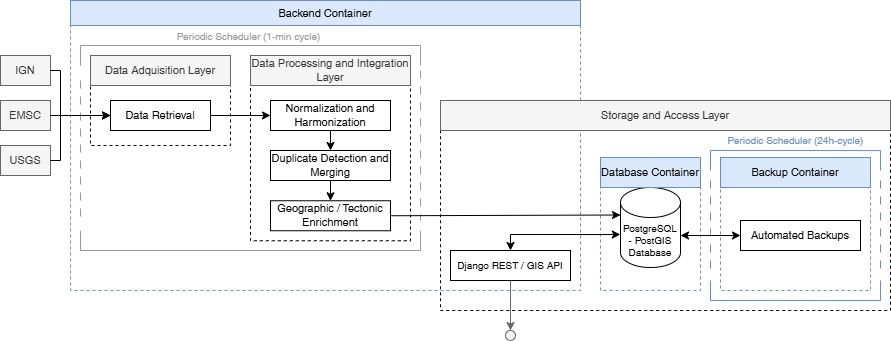

The diagram above was exported from draw.io. Its source (the exported page's mxGraphModel, read from the mxfile embedded in the PNG):
<mxGraphModel dx="-257" dy="336" grid="1" gridSize="10" guides="1" tooltips="1" connect="1" arrows="1" fold="1" page="1" pageScale="1" pageWidth="827" pageHeight="1169" math="0" shadow="0">
  <root>
    <mxCell id="0" />
    <mxCell id="1" parent="0" />
    <mxCell id="05u4OUgkIR6xkd1_XESl-33" value="" style="endArrow=none;html=1;rounded=0;fontColor=#999999;strokeColor=#6c8ebf;dashed=1;dashPattern=8 8;fillColor=#dae8fc;" edge="1" parent="1">
      <mxGeometry width="50" height="50" relative="1" as="geometry">
        <mxPoint x="1600" y="860" as="sourcePoint" />
        <mxPoint x="1600" y="950" as="targetPoint" />
      </mxGeometry>
    </mxCell>
    <mxCell id="VdpkFFmiY41E0zG4RSDj-89" value="" style="rounded=0;whiteSpace=wrap;html=1;fillColor=none;strokeColor=#6c8ebf;dashed=1;" parent="1" vertex="1">
      <mxGeometry x="960" y="705" width="510" height="265" as="geometry" />
    </mxCell>
    <mxCell id="05u4OUgkIR6xkd1_XESl-3" value="" style="endArrow=none;html=1;rounded=0;fontColor=#999999;strokeColor=#999999;dashed=1;dashPattern=8 8;" edge="1" parent="1">
      <mxGeometry width="50" height="50" relative="1" as="geometry">
        <mxPoint x="970" y="760" as="sourcePoint" />
        <mxPoint x="970" y="900" as="targetPoint" />
      </mxGeometry>
    </mxCell>
    <mxCell id="05u4OUgkIR6xkd1_XESl-4" value="" style="endArrow=none;html=1;rounded=0;fontColor=#999999;strokeColor=#999999;dashed=1;dashPattern=8 8;" edge="1" parent="1">
      <mxGeometry width="50" height="50" relative="1" as="geometry">
        <mxPoint x="1310" y="750" as="sourcePoint" />
        <mxPoint x="1310" y="900" as="targetPoint" />
      </mxGeometry>
    </mxCell>
    <mxCell id="VdpkFFmiY41E0zG4RSDj-90" value="" style="rounded=0;whiteSpace=wrap;html=1;fillColor=none;strokeColor=default;dashed=1;" parent="1" vertex="1">
      <mxGeometry x="1330" y="789.25" width="450" height="200.75" as="geometry" />
    </mxCell>
    <mxCell id="VdpkFFmiY41E0zG4RSDj-91" value="" style="rounded=0;whiteSpace=wrap;html=1;fillColor=none;strokeColor=#6c8ebf;dashed=1;" parent="1" vertex="1">
      <mxGeometry x="1490" y="840" width="100" height="130" as="geometry" />
    </mxCell>
    <mxCell id="VdpkFFmiY41E0zG4RSDj-92" value="" style="rounded=0;whiteSpace=wrap;html=1;fillColor=none;strokeColor=default;dashed=1;" parent="1" vertex="1">
      <mxGeometry x="1140" y="760" width="160" height="160.25" as="geometry" />
    </mxCell>
    <mxCell id="VdpkFFmiY41E0zG4RSDj-93" value="" style="rounded=0;whiteSpace=wrap;html=1;fillColor=none;strokeColor=default;dashed=1;" parent="1" vertex="1">
      <mxGeometry x="980" y="765" width="140" height="60" as="geometry" />
    </mxCell>
    <mxCell id="VdpkFFmiY41E0zG4RSDj-94" value="USGS" style="rounded=0;whiteSpace=wrap;html=1;fillColor=#f5f5f5;fontColor=#333333;strokeColor=#666666;fontSize=11;" parent="1" vertex="1">
      <mxGeometry x="890" y="825" width="50" height="30" as="geometry" />
    </mxCell>
    <mxCell id="VdpkFFmiY41E0zG4RSDj-95" value="EMSC" style="rounded=0;whiteSpace=wrap;html=1;fillColor=#f5f5f5;fontColor=#333333;strokeColor=#666666;fontSize=11;" parent="1" vertex="1">
      <mxGeometry x="890" y="780" width="50" height="30" as="geometry" />
    </mxCell>
    <mxCell id="VdpkFFmiY41E0zG4RSDj-96" value="IGN" style="rounded=0;whiteSpace=wrap;html=1;fillColor=#f5f5f5;fontColor=#333333;strokeColor=#666666;fontSize=11;" parent="1" vertex="1">
      <mxGeometry x="890" y="735" width="50" height="30" as="geometry" />
    </mxCell>
    <mxCell id="VdpkFFmiY41E0zG4RSDj-97" value="Data Adquisition Layer" style="rounded=0;whiteSpace=wrap;html=1;fillColor=#f5f5f5;fontSize=11;fontColor=#333333;strokeColor=#666666;" parent="1" vertex="1">
      <mxGeometry x="980" y="735" width="140" height="30" as="geometry" />
    </mxCell>
    <mxCell id="VdpkFFmiY41E0zG4RSDj-98" value="Data Processing and Integration Layer" style="rounded=0;whiteSpace=wrap;html=1;fillColor=#f5f5f5;fontSize=11;fontColor=#333333;strokeColor=#666666;" parent="1" vertex="1">
      <mxGeometry x="1140" y="735" width="160" height="30" as="geometry" />
    </mxCell>
    <mxCell id="VdpkFFmiY41E0zG4RSDj-99" value="Data Retrieval" style="rounded=0;whiteSpace=wrap;html=1;gradientColor=default;fillColor=none;fontSize=11;" parent="1" vertex="1">
      <mxGeometry x="1000" y="780" width="100" height="30" as="geometry" />
    </mxCell>
    <mxCell id="VdpkFFmiY41E0zG4RSDj-100" value="Duplicate Detection and Merging" style="rounded=0;whiteSpace=wrap;html=1;gradientColor=default;fillColor=none;fontSize=11;" parent="1" vertex="1">
      <mxGeometry x="1160" y="830" width="120" height="30" as="geometry" />
    </mxCell>
    <mxCell id="VdpkFFmiY41E0zG4RSDj-101" value="" style="endArrow=classic;html=1;rounded=0;exitX=1;exitY=0.5;exitDx=0;exitDy=0;entryX=0;entryY=0.5;entryDx=0;entryDy=0;edgeStyle=orthogonalEdgeStyle;" parent="1" source="VdpkFFmiY41E0zG4RSDj-96" target="VdpkFFmiY41E0zG4RSDj-99" edge="1">
      <mxGeometry width="50" height="50" relative="1" as="geometry">
        <mxPoint x="1160" y="840" as="sourcePoint" />
        <mxPoint x="1210" y="790" as="targetPoint" />
        <Array as="points">
          <mxPoint x="950" y="750" />
          <mxPoint x="950" y="795" />
        </Array>
      </mxGeometry>
    </mxCell>
    <mxCell id="VdpkFFmiY41E0zG4RSDj-102" value="" style="endArrow=classic;html=1;rounded=0;exitX=1;exitY=0.5;exitDx=0;exitDy=0;entryX=0;entryY=0.5;entryDx=0;entryDy=0;edgeStyle=orthogonalEdgeStyle;" parent="1" source="VdpkFFmiY41E0zG4RSDj-94" target="VdpkFFmiY41E0zG4RSDj-99" edge="1">
      <mxGeometry width="50" height="50" relative="1" as="geometry">
        <mxPoint x="1160" y="840" as="sourcePoint" />
        <mxPoint x="1210" y="790" as="targetPoint" />
        <Array as="points">
          <mxPoint x="950" y="840" />
          <mxPoint x="950" y="795" />
        </Array>
      </mxGeometry>
    </mxCell>
    <mxCell id="VdpkFFmiY41E0zG4RSDj-103" value="" style="endArrow=none;html=1;rounded=0;exitX=1;exitY=0.5;exitDx=0;exitDy=0;entryX=0;entryY=0.5;entryDx=0;entryDy=0;edgeStyle=orthogonalEdgeStyle;" parent="1" source="VdpkFFmiY41E0zG4RSDj-95" target="VdpkFFmiY41E0zG4RSDj-99" edge="1">
      <mxGeometry width="50" height="50" relative="1" as="geometry">
        <mxPoint x="1160" y="840" as="sourcePoint" />
        <mxPoint x="1210" y="790" as="targetPoint" />
        <Array as="points">
          <mxPoint x="940" y="795" />
        </Array>
      </mxGeometry>
    </mxCell>
    <mxCell id="VdpkFFmiY41E0zG4RSDj-104" value="Geographic / Tectonic&lt;div&gt;Enrichment&lt;/div&gt;" style="rounded=0;whiteSpace=wrap;html=1;gradientColor=default;fillColor=none;fontSize=11;" parent="1" vertex="1">
      <mxGeometry x="1160" y="880.25" width="120" height="30" as="geometry" />
    </mxCell>
    <mxCell id="VdpkFFmiY41E0zG4RSDj-105" value="Normalization and Harmonization" style="rounded=0;whiteSpace=wrap;html=1;gradientColor=default;fillColor=none;fontSize=11;" parent="1" vertex="1">
      <mxGeometry x="1160" y="780" width="120" height="30" as="geometry" />
    </mxCell>
    <mxCell id="VdpkFFmiY41E0zG4RSDj-107" value="" style="endArrow=classic;html=1;rounded=0;exitX=0.5;exitY=1;exitDx=0;exitDy=0;entryX=0.5;entryY=0;entryDx=0;entryDy=0;" parent="1" source="VdpkFFmiY41E0zG4RSDj-105" target="VdpkFFmiY41E0zG4RSDj-100" edge="1">
      <mxGeometry width="50" height="50" relative="1" as="geometry">
        <mxPoint x="1110" y="805" as="sourcePoint" />
        <mxPoint x="1160" y="755" as="targetPoint" />
      </mxGeometry>
    </mxCell>
    <mxCell id="VdpkFFmiY41E0zG4RSDj-108" value="" style="endArrow=classic;html=1;rounded=0;exitX=0.5;exitY=1;exitDx=0;exitDy=0;entryX=0.5;entryY=0;entryDx=0;entryDy=0;" parent="1" source="VdpkFFmiY41E0zG4RSDj-100" target="VdpkFFmiY41E0zG4RSDj-104" edge="1">
      <mxGeometry width="50" height="50" relative="1" as="geometry">
        <mxPoint x="1110" y="805" as="sourcePoint" />
        <mxPoint x="1200" y="855" as="targetPoint" />
      </mxGeometry>
    </mxCell>
    <mxCell id="VdpkFFmiY41E0zG4RSDj-109" value="Storage and Access Layer" style="rounded=0;whiteSpace=wrap;html=1;fontSize=11;fillColor=#f5f5f5;fontColor=#333333;strokeColor=#666666;" parent="1" vertex="1">
      <mxGeometry x="1330" y="780" width="450" height="30" as="geometry" />
    </mxCell>
    <mxCell id="VdpkFFmiY41E0zG4RSDj-110" value="&lt;font&gt;PostgreSQL - PostGIS Database&lt;/font&gt;" style="shape=cylinder3;whiteSpace=wrap;html=1;boundedLbl=1;backgroundOutline=1;size=15;fontSize=10;" parent="1" vertex="1">
      <mxGeometry x="1510" y="867" width="60" height="80" as="geometry" />
    </mxCell>
    <mxCell id="VdpkFFmiY41E0zG4RSDj-111" value="Django REST / GIS API" style="rounded=0;whiteSpace=wrap;html=1;fontSize=10;" parent="1" vertex="1">
      <mxGeometry x="1340" y="930" width="120" height="30" as="geometry" />
    </mxCell>
    <mxCell id="VdpkFFmiY41E0zG4RSDj-112" value="Backend Container" style="rounded=0;whiteSpace=wrap;html=1;fillColor=#dae8fc;strokeColor=#6c8ebf;fontSize=11;" parent="1" vertex="1">
      <mxGeometry x="960" y="680" width="510" height="25" as="geometry" />
    </mxCell>
    <mxCell id="VdpkFFmiY41E0zG4RSDj-113" value="Database Container" style="rounded=0;whiteSpace=wrap;html=1;fillColor=#dae8fc;strokeColor=#6c8ebf;fontSize=11;" parent="1" vertex="1">
      <mxGeometry x="1490" y="837" width="100" height="30" as="geometry" />
    </mxCell>
    <mxCell id="VdpkFFmiY41E0zG4RSDj-114" value="" style="rounded=0;whiteSpace=wrap;html=1;fillColor=none;strokeColor=#6c8ebf;dashed=1;" parent="1" vertex="1">
      <mxGeometry x="1610" y="840" width="150" height="130" as="geometry" />
    </mxCell>
    <mxCell id="VdpkFFmiY41E0zG4RSDj-115" value="Backup Container" style="rounded=0;whiteSpace=wrap;html=1;fillColor=#dae8fc;strokeColor=#6c8ebf;fontSize=11;" parent="1" vertex="1">
      <mxGeometry x="1610" y="837" width="150" height="30" as="geometry" />
    </mxCell>
    <mxCell id="VdpkFFmiY41E0zG4RSDj-116" value="Automated Backups" style="rounded=0;whiteSpace=wrap;html=1;gradientColor=default;fillColor=none;fontSize=11;" parent="1" vertex="1">
      <mxGeometry x="1630" y="900" width="120" height="30" as="geometry" />
    </mxCell>
    <mxCell id="VdpkFFmiY41E0zG4RSDj-119" value="" style="endArrow=none;html=1;rounded=0;fontColor=#999999;strokeColor=#999999;" parent="1" edge="1">
      <mxGeometry width="50" height="50" relative="1" as="geometry">
        <mxPoint x="970" y="725" as="sourcePoint" />
        <mxPoint x="970" y="745" as="targetPoint" />
      </mxGeometry>
    </mxCell>
    <mxCell id="VdpkFFmiY41E0zG4RSDj-120" value="" style="endArrow=none;html=1;rounded=0;fontColor=#999999;strokeColor=#999999;" parent="1" edge="1">
      <mxGeometry width="50" height="50" relative="1" as="geometry">
        <mxPoint x="1310.0003030303033" y="725" as="sourcePoint" />
        <mxPoint x="1310.0003030303033" y="745" as="targetPoint" />
      </mxGeometry>
    </mxCell>
    <mxCell id="VdpkFFmiY41E0zG4RSDj-131" value="" style="endArrow=classic;html=1;rounded=0;exitX=1;exitY=0.5;exitDx=0;exitDy=0;entryX=0;entryY=0.5;entryDx=0;entryDy=0;" parent="1" source="VdpkFFmiY41E0zG4RSDj-99" target="VdpkFFmiY41E0zG4RSDj-105" edge="1">
      <mxGeometry width="50" height="50" relative="1" as="geometry">
        <mxPoint x="1160" y="900" as="sourcePoint" />
        <mxPoint x="1210" y="850" as="targetPoint" />
      </mxGeometry>
    </mxCell>
    <mxCell id="VdpkFFmiY41E0zG4RSDj-132" value="" style="endArrow=none;html=1;rounded=0;fontColor=#999999;strokeColor=#999999;" parent="1" edge="1">
      <mxGeometry width="50" height="50" relative="1" as="geometry">
        <mxPoint x="970" y="725" as="sourcePoint" />
        <mxPoint x="1310" y="725" as="targetPoint" />
      </mxGeometry>
    </mxCell>
    <mxCell id="VdpkFFmiY41E0zG4RSDj-133" value="Periodic Scheduler (1-min cycle)" style="edgeLabel;html=1;align=center;verticalAlign=middle;resizable=0;points=[];fontSize=10;fontColor=#999999;" parent="VdpkFFmiY41E0zG4RSDj-132" vertex="1" connectable="0">
      <mxGeometry x="-0.2925" y="-1" relative="1" as="geometry">
        <mxPoint x="47" y="-10" as="offset" />
      </mxGeometry>
    </mxCell>
    <mxCell id="VdpkFFmiY41E0zG4RSDj-136" value="" style="endArrow=classic;startArrow=classic;html=1;rounded=0;exitX=1;exitY=0.5;exitDx=0;exitDy=0;exitPerimeter=0;entryX=0;entryY=0.5;entryDx=0;entryDy=0;" parent="1" target="VdpkFFmiY41E0zG4RSDj-116" edge="1">
      <mxGeometry width="50" height="50" relative="1" as="geometry">
        <mxPoint x="1570" y="915" as="sourcePoint" />
        <mxPoint x="1620" y="857.5" as="targetPoint" />
      </mxGeometry>
    </mxCell>
    <mxCell id="VdpkFFmiY41E0zG4RSDj-137" value="" style="endArrow=none;html=1;rounded=0;fontColor=#999999;strokeColor=#999999;" parent="1" edge="1">
      <mxGeometry width="50" height="50" relative="1" as="geometry">
        <mxPoint x="970" y="930" as="sourcePoint" />
        <mxPoint x="1310" y="930" as="targetPoint" />
      </mxGeometry>
    </mxCell>
    <mxCell id="VdpkFFmiY41E0zG4RSDj-139" value="" style="endArrow=none;html=1;rounded=0;fontColor=#999999;strokeColor=#999999;" parent="1" edge="1">
      <mxGeometry width="50" height="50" relative="1" as="geometry">
        <mxPoint x="970" y="910.25" as="sourcePoint" />
        <mxPoint x="970" y="930.25" as="targetPoint" />
      </mxGeometry>
    </mxCell>
    <mxCell id="VdpkFFmiY41E0zG4RSDj-140" value="" style="endArrow=none;html=1;rounded=0;fontColor=#999999;strokeColor=#999999;" parent="1" edge="1">
      <mxGeometry width="50" height="50" relative="1" as="geometry">
        <mxPoint x="1310.0003030303033" y="910.25" as="sourcePoint" />
        <mxPoint x="1310.0003030303033" y="930.25" as="targetPoint" />
      </mxGeometry>
    </mxCell>
    <mxCell id="VdpkFFmiY41E0zG4RSDj-141" value="" style="endArrow=classic;html=1;rounded=0;exitX=0.5;exitY=1;exitDx=0;exitDy=0;fillColor=#f5f5f5;strokeColor=#666666;entryX=0.5;entryY=0;entryDx=0;entryDy=0;" parent="1" source="VdpkFFmiY41E0zG4RSDj-111" edge="1" target="VdpkFFmiY41E0zG4RSDj-142">
      <mxGeometry width="50" height="50" relative="1" as="geometry">
        <mxPoint x="1239.9" y="970.75" as="sourcePoint" />
        <mxPoint x="1240" y="990" as="targetPoint" />
      </mxGeometry>
    </mxCell>
    <mxCell id="VdpkFFmiY41E0zG4RSDj-142" value="" style="ellipse;whiteSpace=wrap;html=1;aspect=fixed;fillColor=#f5f5f5;fontColor=#333333;strokeColor=#666666;" parent="1" vertex="1">
      <mxGeometry x="1395" y="1010" width="10" height="10" as="geometry" />
    </mxCell>
    <mxCell id="05u4OUgkIR6xkd1_XESl-15" value="" style="endArrow=classic;html=1;rounded=0;exitX=1;exitY=0.5;exitDx=0;exitDy=0;entryX=0;entryY=0;entryDx=0;entryDy=27.5;entryPerimeter=0;" edge="1" parent="1" source="VdpkFFmiY41E0zG4RSDj-104" target="VdpkFFmiY41E0zG4RSDj-110">
      <mxGeometry width="50" height="50" relative="1" as="geometry">
        <mxPoint x="1340" y="950" as="sourcePoint" />
        <mxPoint x="1390" y="900" as="targetPoint" />
      </mxGeometry>
    </mxCell>
    <mxCell id="05u4OUgkIR6xkd1_XESl-20" value="" style="endArrow=classic;startArrow=classic;html=1;rounded=0;exitX=0.5;exitY=0;exitDx=0;exitDy=0;entryX=-0.003;entryY=0.588;entryDx=0;entryDy=0;entryPerimeter=0;edgeStyle=orthogonalEdgeStyle;" edge="1" parent="1" source="VdpkFFmiY41E0zG4RSDj-111" target="VdpkFFmiY41E0zG4RSDj-110">
      <mxGeometry width="50" height="50" relative="1" as="geometry">
        <mxPoint x="1470" y="930" as="sourcePoint" />
        <mxPoint x="1520" y="880" as="targetPoint" />
        <Array as="points">
          <mxPoint x="1400" y="914" />
        </Array>
      </mxGeometry>
    </mxCell>
    <mxCell id="05u4OUgkIR6xkd1_XESl-24" value="" style="endArrow=none;html=1;rounded=0;fontColor=#999999;strokeColor=#6c8ebf;fillColor=#dae8fc;entryX=0.978;entryY=0.214;entryDx=0;entryDy=0;entryPerimeter=0;" edge="1" parent="1">
      <mxGeometry width="50" height="50" relative="1" as="geometry">
        <mxPoint x="1599.95" y="830" as="sourcePoint" />
        <mxPoint x="1770.0500000000002" y="830.0705" as="targetPoint" />
      </mxGeometry>
    </mxCell>
    <mxCell id="05u4OUgkIR6xkd1_XESl-25" value="Periodic Scheduler (24h-cycle)" style="edgeLabel;html=1;align=center;verticalAlign=middle;resizable=0;points=[];fontSize=10;fontColor=#6C8EBF;" vertex="1" connectable="0" parent="05u4OUgkIR6xkd1_XESl-24">
      <mxGeometry x="-0.2925" y="-1" relative="1" as="geometry">
        <mxPoint x="25" y="-11" as="offset" />
      </mxGeometry>
    </mxCell>
    <mxCell id="05u4OUgkIR6xkd1_XESl-28" value="" style="endArrow=none;html=1;rounded=0;fontColor=#999999;strokeColor=#6c8ebf;fillColor=#dae8fc;" edge="1" parent="1">
      <mxGeometry width="50" height="50" relative="1" as="geometry">
        <mxPoint x="1600.0003030303033" y="830.13" as="sourcePoint" />
        <mxPoint x="1600.0003030303033" y="850.13" as="targetPoint" />
      </mxGeometry>
    </mxCell>
    <mxCell id="05u4OUgkIR6xkd1_XESl-31" value="" style="endArrow=none;html=1;rounded=0;fontColor=#999999;strokeColor=#6c8ebf;fillColor=#dae8fc;" edge="1" parent="1">
      <mxGeometry width="50" height="50" relative="1" as="geometry">
        <mxPoint x="1770.0003030303033" y="830.13" as="sourcePoint" />
        <mxPoint x="1770.0003030303033" y="850.13" as="targetPoint" />
      </mxGeometry>
    </mxCell>
    <mxCell id="05u4OUgkIR6xkd1_XESl-34" value="" style="endArrow=none;html=1;rounded=0;fontColor=#999999;strokeColor=#6C8EBF;dashed=1;dashPattern=8 8;fillColor=#dae8fc;" edge="1" parent="1">
      <mxGeometry width="50" height="50" relative="1" as="geometry">
        <mxPoint x="1770" y="860" as="sourcePoint" />
        <mxPoint x="1770" y="950" as="targetPoint" />
      </mxGeometry>
    </mxCell>
    <mxCell id="05u4OUgkIR6xkd1_XESl-35" value="" style="endArrow=none;html=1;rounded=0;fontColor=#999999;strokeColor=#6c8ebf;fillColor=#dae8fc;entryX=0.978;entryY=0.214;entryDx=0;entryDy=0;entryPerimeter=0;" edge="1" parent="1">
      <mxGeometry width="50" height="50" relative="1" as="geometry">
        <mxPoint x="1599.9" y="980" as="sourcePoint" />
        <mxPoint x="1770.0000000000002" y="980.0705" as="targetPoint" />
      </mxGeometry>
    </mxCell>
    <mxCell id="05u4OUgkIR6xkd1_XESl-37" value="" style="endArrow=none;html=1;rounded=0;fontColor=#999999;strokeColor=#6c8ebf;fillColor=#dae8fc;" edge="1" parent="1">
      <mxGeometry width="50" height="50" relative="1" as="geometry">
        <mxPoint x="1770.0003030303033" y="960" as="sourcePoint" />
        <mxPoint x="1770.0003030303033" y="980" as="targetPoint" />
      </mxGeometry>
    </mxCell>
    <mxCell id="05u4OUgkIR6xkd1_XESl-38" value="" style="endArrow=none;html=1;rounded=0;fontColor=#999999;strokeColor=#6c8ebf;fillColor=#dae8fc;" edge="1" parent="1">
      <mxGeometry width="50" height="50" relative="1" as="geometry">
        <mxPoint x="1600.0003030303033" y="960" as="sourcePoint" />
        <mxPoint x="1600.0003030303033" y="980" as="targetPoint" />
      </mxGeometry>
    </mxCell>
  </root>
</mxGraphModel>